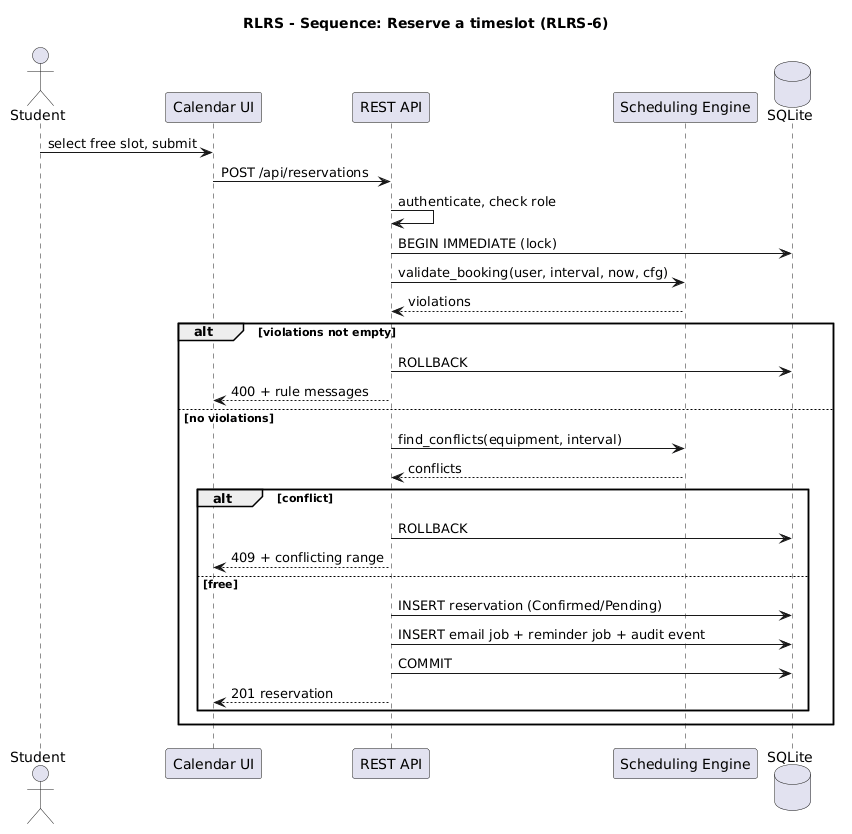

The diagram above was rendered by PlantUML. Its source (embedded in the PNG):
@startuml
title RLRS - Sequence: Reserve a timeslot (RLRS-6)
actor Student
participant "Calendar UI" as UI
participant "REST API" as API
participant "Scheduling Engine" as Eng
database "SQLite" as DB
Student -> UI : select free slot, submit
UI -> API : POST /api/reservations
API -> API : authenticate, check role
API -> DB : BEGIN IMMEDIATE (lock)
API -> Eng : validate_booking(user, interval, now, cfg)
Eng --> API : violations
alt violations not empty
  API -> DB : ROLLBACK
  API --> UI : 400 + rule messages
else no violations
  API -> Eng : find_conflicts(equipment, interval)
  Eng --> API : conflicts
  alt conflict
    API -> DB : ROLLBACK
    API --> UI : 409 + conflicting range
  else free
    API -> DB : INSERT reservation (Confirmed/Pending)
    API -> DB : INSERT email job + reminder job + audit event
    API -> DB : COMMIT
    API --> UI : 201 reservation
  end
end
@enduml